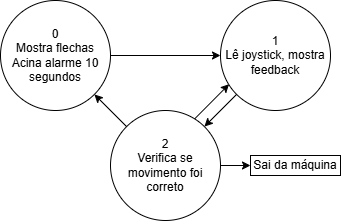

The diagram above was exported from draw.io. Its source (the exported page's mxGraphModel, read from the mxfile embedded in the PNG):
<mxGraphModel dx="759" dy="332" grid="1" gridSize="10" guides="1" tooltips="1" connect="1" arrows="1" fold="1" page="1" pageScale="1" pageWidth="2000" pageHeight="2000" math="0" shadow="0">
  <root>
    <mxCell id="0" />
    <mxCell id="1" parent="0" />
    <mxCell id="GF7GxOiIxK8yqizyalsY-23" style="edgeStyle=orthogonalEdgeStyle;rounded=0;orthogonalLoop=1;jettySize=auto;html=1;entryX=0;entryY=0.5;entryDx=0;entryDy=0;" edge="1" parent="1" source="GF7GxOiIxK8yqizyalsY-3" target="GF7GxOiIxK8yqizyalsY-4">
      <mxGeometry relative="1" as="geometry" />
    </mxCell>
    <mxCell id="GF7GxOiIxK8yqizyalsY-3" value="&lt;div&gt;0&lt;/div&gt;&lt;div&gt;Mostra flechas&lt;/div&gt;&lt;div&gt;Acina alarme 10 segundos&lt;/div&gt;" style="ellipse;whiteSpace=wrap;html=1;aspect=fixed;" vertex="1" parent="1">
      <mxGeometry x="300" y="260" width="110" height="110" as="geometry" />
    </mxCell>
    <mxCell id="GF7GxOiIxK8yqizyalsY-4" value="&lt;div&gt;1&lt;/div&gt;&lt;div&gt;Lê joystick, mostra feedback&lt;/div&gt;" style="ellipse;whiteSpace=wrap;html=1;aspect=fixed;" vertex="1" parent="1">
      <mxGeometry x="520" y="260" width="110" height="110" as="geometry" />
    </mxCell>
    <mxCell id="GF7GxOiIxK8yqizyalsY-33" value="" style="edgeStyle=orthogonalEdgeStyle;rounded=0;orthogonalLoop=1;jettySize=auto;html=1;" edge="1" parent="1" source="GF7GxOiIxK8yqizyalsY-6" target="GF7GxOiIxK8yqizyalsY-32">
      <mxGeometry relative="1" as="geometry" />
    </mxCell>
    <mxCell id="GF7GxOiIxK8yqizyalsY-6" value="&lt;div&gt;2&lt;/div&gt;&lt;div&gt;Verifica se movimento foi correto&lt;/div&gt;" style="ellipse;whiteSpace=wrap;html=1;aspect=fixed;" vertex="1" parent="1">
      <mxGeometry x="410" y="370" width="110" height="110" as="geometry" />
    </mxCell>
    <mxCell id="GF7GxOiIxK8yqizyalsY-28" value="" style="endArrow=classic;html=1;rounded=0;exitX=0.765;exitY=0.076;exitDx=0;exitDy=0;exitPerimeter=0;entryX=0.078;entryY=0.761;entryDx=0;entryDy=0;entryPerimeter=0;" edge="1" parent="1" source="GF7GxOiIxK8yqizyalsY-6" target="GF7GxOiIxK8yqizyalsY-4">
      <mxGeometry width="50" height="50" relative="1" as="geometry">
        <mxPoint x="490" y="370" as="sourcePoint" />
        <mxPoint x="440" y="350" as="targetPoint" />
      </mxGeometry>
    </mxCell>
    <mxCell id="GF7GxOiIxK8yqizyalsY-29" value="" style="endArrow=classic;html=1;rounded=0;exitX=0;exitY=1;exitDx=0;exitDy=0;entryX=1;entryY=0;entryDx=0;entryDy=0;" edge="1" parent="1" source="GF7GxOiIxK8yqizyalsY-4" target="GF7GxOiIxK8yqizyalsY-6">
      <mxGeometry width="50" height="50" relative="1" as="geometry">
        <mxPoint x="570" y="450" as="sourcePoint" />
        <mxPoint x="620" y="400" as="targetPoint" />
      </mxGeometry>
    </mxCell>
    <mxCell id="GF7GxOiIxK8yqizyalsY-31" value="" style="endArrow=classic;html=1;rounded=0;exitX=0;exitY=0;exitDx=0;exitDy=0;entryX=1;entryY=1;entryDx=0;entryDy=0;" edge="1" parent="1" source="GF7GxOiIxK8yqizyalsY-6" target="GF7GxOiIxK8yqizyalsY-3">
      <mxGeometry width="50" height="50" relative="1" as="geometry">
        <mxPoint x="330" y="460" as="sourcePoint" />
        <mxPoint x="380" y="410" as="targetPoint" />
      </mxGeometry>
    </mxCell>
    <mxCell id="GF7GxOiIxK8yqizyalsY-32" value="Sai da máquina" style="rounded=0;whiteSpace=wrap;html=1;" vertex="1" parent="1">
      <mxGeometry x="550" y="415" width="90" height="20" as="geometry" />
    </mxCell>
  </root>
</mxGraphModel>